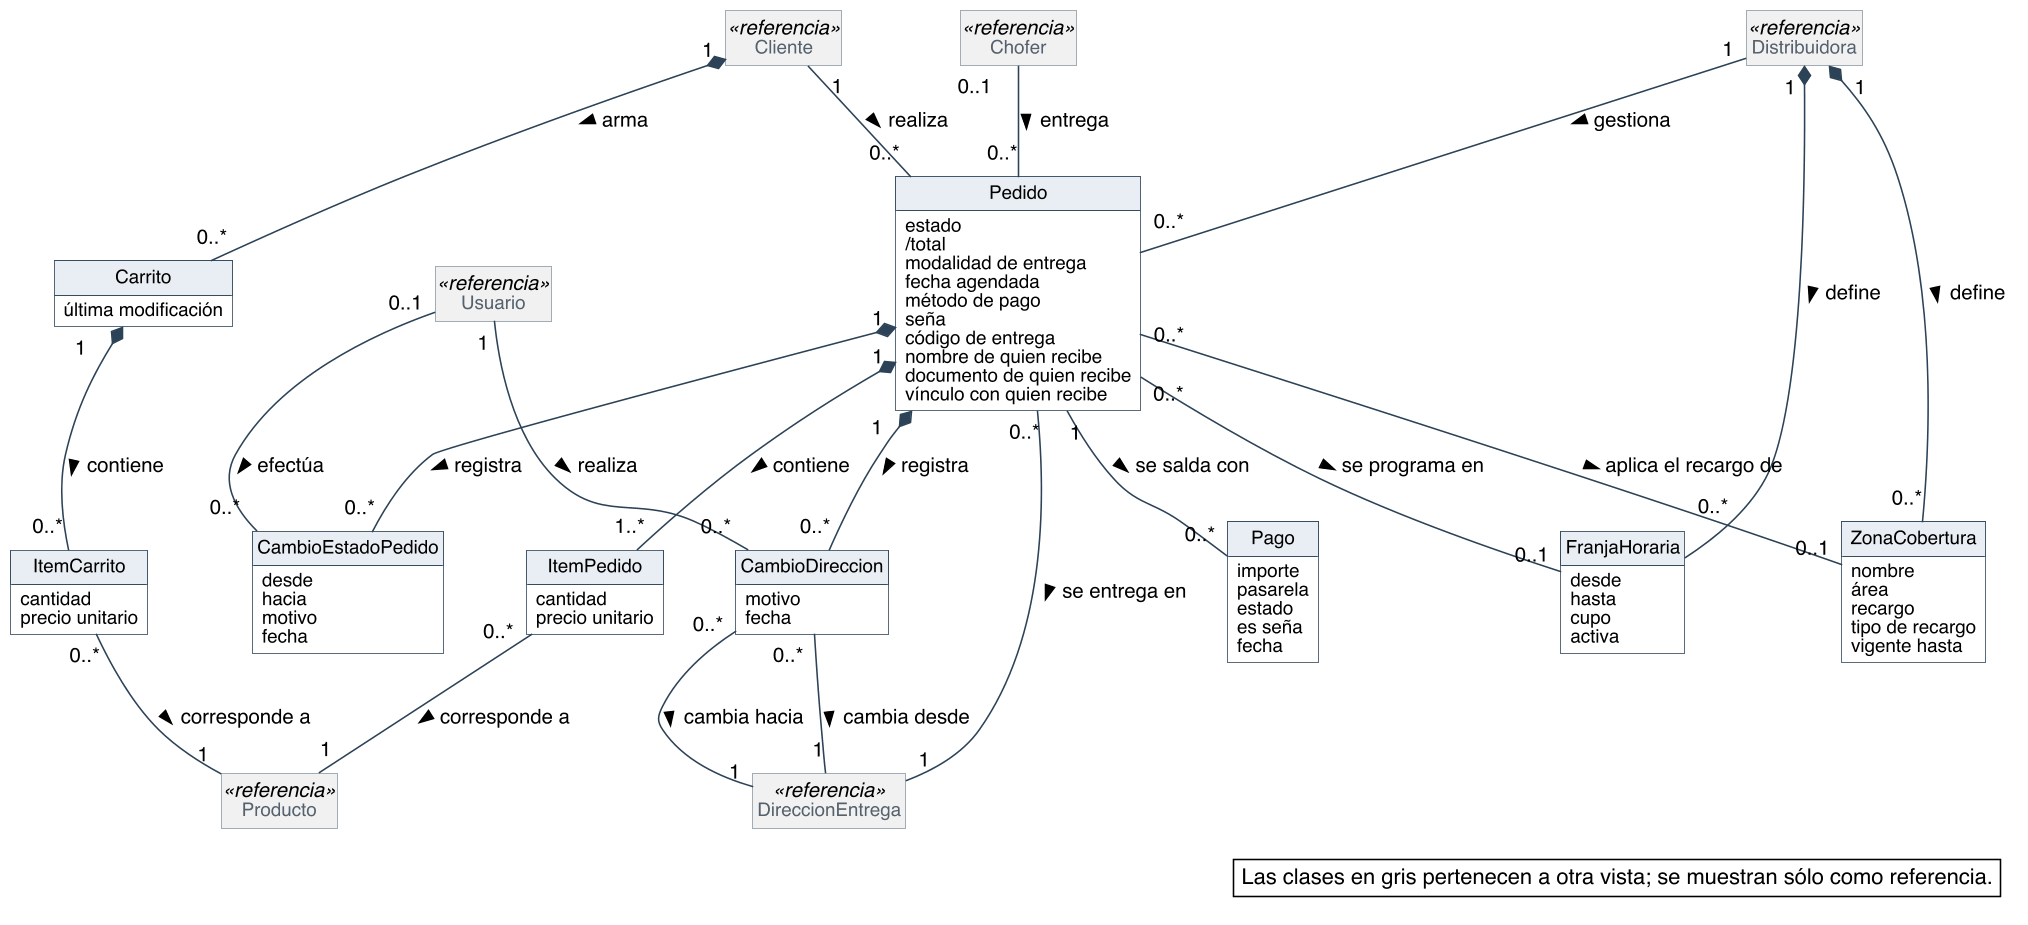

The diagram above was rendered by PlantUML. Its source (embedded in the PNG):
@startuml
skinparam backgroundColor #FFFFFF
skinparam shadowing false
skinparam defaultFontName Helvetica
skinparam defaultFontSize 13
skinparam dpi 150
skinparam nodesep 40
skinparam ranksep 55
skinparam classAttributeIconSize 0
skinparam roundCorner 0
skinparam class {
  BorderColor #2C4257
  BackgroundColor #FFFFFF
  ArrowColor #2C4257
  FontSize 14
  AttributeFontSize 12
  HeaderBackgroundColor #E8EEF3
}
skinparam class<<referencia>> {
  BackgroundColor #F1F1F1
  BorderColor #8A97A3
  FontColor #55616C
}
skinparam note {
  BackgroundColor #FFFFFF
  BorderColor #2C4257
}
skinparam packageStyle rectangle
skinparam package {
  BorderColor #8A97A3
  FontSize 13
  FontColor #55616C
}
hide circle
hide methods
hide empty members

class Pedido {
  estado
  /total
  modalidad de entrega
  fecha agendada
  método de pago
  seña
  código de entrega
  nombre de quien recibe
  documento de quien recibe
  vínculo con quien recibe
}
class ItemPedido {
  cantidad
  precio unitario
}
class Carrito {
  última modificación
}
class ItemCarrito {
  cantidad
  precio unitario
}
class CambioEstadoPedido {
  desde
  hacia
  motivo
  fecha
}
class CambioDireccion {
  motivo
  fecha
}
class ZonaCobertura {
  nombre
  área
  recargo
  tipo de recargo
  vigente hasta
}
class FranjaHoraria {
  desde
  hasta
  cupo
  activa
}
class Pago {
  importe
  pasarela
  estado
  es seña
  fecha
}
class Cliente <<referencia>>
class Chofer <<referencia>>
class Producto <<referencia>>
class DireccionEntrega <<referencia>>
class Usuario <<referencia>>
class Distribuidora <<referencia>>


Distribuidora "1" -- "0..*" Pedido : gestiona >
Distribuidora "1" *-- "0..*" ZonaCobertura : define >
Distribuidora "1" *-- "0..*" FranjaHoraria : define >
Cliente "1" -- "0..*" Pedido : realiza >
Cliente "1" *-- "0..*" Carrito : arma >
Carrito "1" *-- "0..*" ItemCarrito : contiene >
ItemCarrito "0..*" -- "1" Producto : corresponde a >
Pedido "1" *-- "1..*" ItemPedido : contiene >
ItemPedido "0..*" -- "1" Producto : corresponde a >
Pedido "0..*" -- "1" DireccionEntrega : se entrega en >
Pedido "0..*" -- "0..1" FranjaHoraria : se programa en >
Pedido "0..*" -- "0..1" ZonaCobertura : aplica el recargo de >
Pedido "1" *-- "0..*" CambioEstadoPedido : registra >
Usuario "0..1" -- "0..*" CambioEstadoPedido : efectúa >
Pedido "1" *-- "0..*" CambioDireccion : registra >
CambioDireccion "0..*" -- "1" DireccionEntrega : cambia desde >
CambioDireccion "0..*" -- "1" DireccionEntrega : cambia hacia >
Usuario "1" -- "0..*" CambioDireccion : realiza >
Chofer "0..1" -- "0..*" Pedido : entrega >
Pedido "1" -- "0..*" Pago : se salda con >

legend bottom right
  Las clases en gris pertenecen a otra vista; se muestran sólo como referencia.
endlegend
@enduml